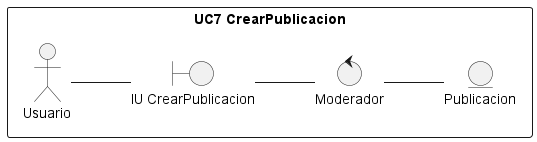

The diagram above was rendered by PlantUML. Its source (embedded in the PNG):
@startuml r11
/'
    Crear el diagrama de clases de análisis y de colaboración de los casos de uso prioritarios del proyecto.

    Para conseguir el diagrama de clases seguir los siguientes pasos:

    1. Identificar las clases Entidad (Modelo)
    2. Identificar las clases Interfaz (Vista)
    3. Identificar las clases Control (Controlador)
    4. Identificar las relaciones entre estas clases
    
    Este diagrama debe ser específico de un caso de uso y las clases deben ser representadas con sus estereotipos.
    
    Para conseguir el diagrama de colaboración, identifique las relaciones (enlaces) entre los objetos y los requerimientos (mensajes) sobre cada objeto involucrado en la descripción del caso de uso.
'/
left to right direction

rectangle "UC7 CrearPublicacion"{
    actor Usuario 
    entity Publicacion as e1
    boundary "IU CrearPublicacion" as i1
    control "Moderador" as c1
}
Usuario -- i1
i1 -- c1
c1 -- e1

@enduml